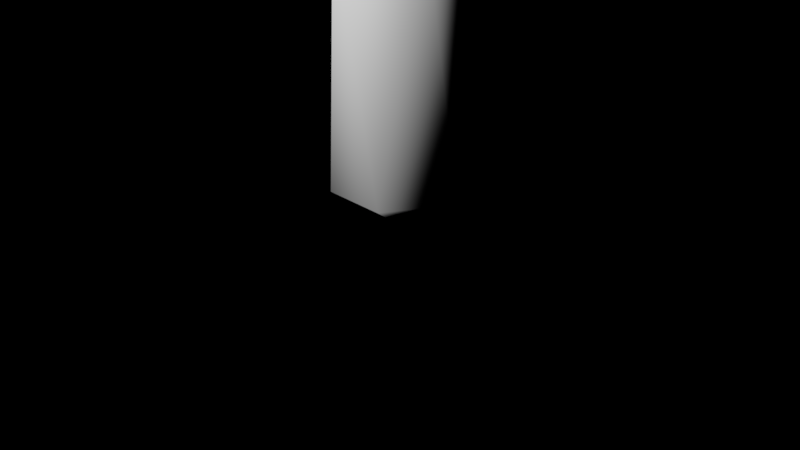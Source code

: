 # Source: model.blend  (saved by Blender 2.77.0; exported with 4.5.12 LTS)
import bpy
from mathutils import Matrix  # noqa: F401  (used for matrix-valued properties, if any)

bpy.ops.wm.read_factory_settings(use_empty=True)
scene = bpy.context.scene
scene.name = 'Scene'

# ---- collections
col_collection_1 = bpy.data.collections.new('Collection 1'); scene.collection.children.link(col_collection_1)

# ---- world
world_world = bpy.data.worlds.new('World'); scene.world = world_world
world_world.use_nodes = True; world_world.node_tree.nodes.clear()
_N = world_world.node_tree.nodes; _L = world_world.node_tree.links
n0 = _N.new('ShaderNodeOutputWorld'); n0.name = 'World Output'; n0.location = (300, 300)
n1 = _N.new('ShaderNodeBackground'); n1.name = 'Background'; n1.location = (10, 300)
n1.inputs[0].default_value = (0.0, 0.0, 0.0, 1.0)
_L.new(n1.outputs[0], n0.inputs[0])
n0.is_active_output = True
world_world.color = (0.05088, 0.05088, 0.05088)
world_world.use_sun_shadow = False
world_world.sun_shadow_jitter_overblur = 0.0
world_world.cycles.sampling_method = 'MANUAL'

# ---- cameras
cam_camera = bpy.data.cameras.new('Camera')
cam_camera.clip_end = 100.0
cam_camera.lens = 35.0
cam_camera.sensor_width = 32.0
cam_camera.sensor_height = 18.0
cam_camera.ortho_scale = 7.314
cam_camera.dof.focus_distance = 0.0

# ---- lights
light_lamp = bpy.data.lights.new('Lamp', 'SUN')
light_lamp.transmission_factor = 0.0
light_lamp.cutoff_distance = 30.0
light_lamp.angle = 0.1993
light_lamp.energy = 3.0
light_lamp.shadow_buffer_clip_start = 1.001
light_lamp.shadow_soft_size = 0.1
light_lamp.shadow_cascade_max_distance = 1000.0

# ---- meshes
me_icosphere = bpy.data.meshes.new('Icosphere')
me_icosphere.from_pydata([(0.0, 3.974e-09, 0.0), (0.2171, -0.1051, 0.15), (-0.08292, -0.1701, 0.15), (-0.2683, 3.974e-09, 0.15), (-0.08292, 0.1701, 0.15), (0.2171, 0.1051, 0.15), (0.08292, -0.1701, 1.158), (-0.2171, -0.1051, 1.158), (-0.2171, 0.1051, 1.158), (0.08292, 0.1701, 1.158), (0.2683, 3.974e-09, 1.158), (0.0, 3.974e-09, 1.6)], [], [(0, 1, 2), (1, 0, 5), (0, 2, 3), (0, 3, 4), (0, 4, 5), (1, 5, 10), (2, 1, 6), (3, 2, 7), (4, 3, 8), (5, 4, 9), (1, 10, 6), (2, 6, 7), (3, 7, 8), (4, 8, 9), (5, 9, 10), (6, 10, 11), (7, 6, 11), (8, 7, 11), (9, 8, 11), (10, 9, 11)])
me_icosphere.polygons.foreach_set('use_smooth', [True] * 20)
_uv = me_icosphere.uv_layers.new(name='UVMap')
_uv.uv.foreach_set('vector', [0.4465, 0.003222, 0.5142, 0.2464, 0.3914, 0.2346, 0.5142, 0.2464, 0.4465, 0.003222, 0.6086, 0.2158, 0.4465, 0.003222, 0.3914, 0.2346, 0.2804, 0.221, 0.4465, 0.003222, 0.2804, 0.221, 0.1341, 0.05665, 0.4465, 0.003222, 0.7697, 8.772e-05, 0.6086, 0.2158, 0.5142, 0.2464, 0.6086, 0.2158, 0.5938, 0.673, 0.3914, 0.2346, 0.5142, 0.2464, 0.4614, 0.6573, 0.2804, 0.221, 0.3914, 0.2346, 0.3185, 0.6515, 0.1341, 0.05665, 0.2804, 0.221, 0.2004, 0.674, 0.6086, 0.2158, 0.7697, 8.772e-05, 0.7697, 0.7603, 0.5142, 0.2464, 0.5938, 0.673, 0.4614, 0.6573, 0.3914, 0.2346, 0.4614, 0.6573, 0.3185, 0.6515, 0.2804, 0.221, 0.3185, 0.6515, 0.2004, 0.674, 0.1341, 0.05665, 0.2004, 0.674, 8.772e-05, 0.7817, 0.6086, 0.2158, 0.7697, 0.7603, 0.5938, 0.673, 0.4614, 0.6573, 0.5938, 0.673, 0.3932, 0.9999, 0.3185, 0.6515, 0.4614, 0.6573, 0.3932, 0.9999, 0.2004, 0.674, 0.3185, 0.6515, 0.3932, 0.9999, 8.772e-05, 0.7817, 0.2004, 0.674, 0.3932, 0.9999, 0.5938, 0.673, 0.7697, 0.7603, 0.3932, 0.9999])
me_icosphere.use_remesh_preserve_volume = False
me_icosphere.use_remesh_preserve_attributes = False
me_icosphere.use_mirror_vertex_groups = False
me_icosphere.update()

# ---- objects
ob_icosphere = bpy.data.objects.new('Icosphere', me_icosphere)
ob_lookat = bpy.data.objects.new('LookAt', None)
ob_camera = bpy.data.objects.new('Camera', cam_camera)
ob_lamp = bpy.data.objects.new('Lamp', light_lamp)

# ---- transforms, parenting, visibility, modifiers, constraints
ob_icosphere.location = (0.0, 0.0, 0.0)
ob_icosphere.lineart.crease_threshold = 0.0
ob_lookat.location = (0.0, 0.0, 0.0)
ob_lookat.empty_image_offset = (0.0, 0.0)
ob_lookat.lineart.crease_threshold = 0.0
ob_camera.location = (0.0, -3.0, 1.75)
ob_camera.rotation_euler = (1.109, 0.01082, 0.8149)
ob_camera.lock_rotations_4d = False
ob_camera.empty_display_type = 'ARROWS'
ob_camera.color = (0.0, 0.0, 0.0, 0.0)
ob_camera.hide_viewport = True
ob_camera.display_type = 'WIRE'
ob_camera.lineart.crease_threshold = 0.0
_c = ob_camera.constraints.new('TRACK_TO'); _c.name = 'Track To'
_c.target = ob_lookat
ob_lamp.location = (-10.0, -10.0, 6.0)
ob_lamp.rotation_euler = (0.0, -0.7854, 0.7854)
ob_lamp.lock_rotations_4d = False
ob_lamp.empty_display_type = 'ARROWS'
ob_lamp.color = (0.0, 0.0, 0.0, 0.0)
ob_lamp.lineart.crease_threshold = 0.0

# ---- collection membership
col_collection_1.objects.link(ob_icosphere)
col_collection_1.objects.link(ob_lookat)
col_collection_1.objects.link(ob_camera)
col_collection_1.objects.link(ob_lamp)

# ---- scene / render settings (as saved in the file)
scene.camera = ob_camera
scene.frame_start = 0; scene.frame_end = 1; scene.frame_set(1)
scene.render.engine = 'CYCLES'
scene.render.dither_intensity = 0.0
scene.cycles.use_denoising = False
scene.cycles.samples = 128
scene.cycles.sampling_pattern = 'TABULATED_SOBOL'
scene.cycles.light_sampling_threshold = 0.0
scene.cycles.use_adaptive_sampling = False
scene.cycles.use_light_tree = False
scene.cycles.blur_glossy = 0.0
scene.cycles.sample_clamp_indirect = 0.0
scene.view_settings.view_transform = 'Standard'
bpy.context.view_layer.update()
